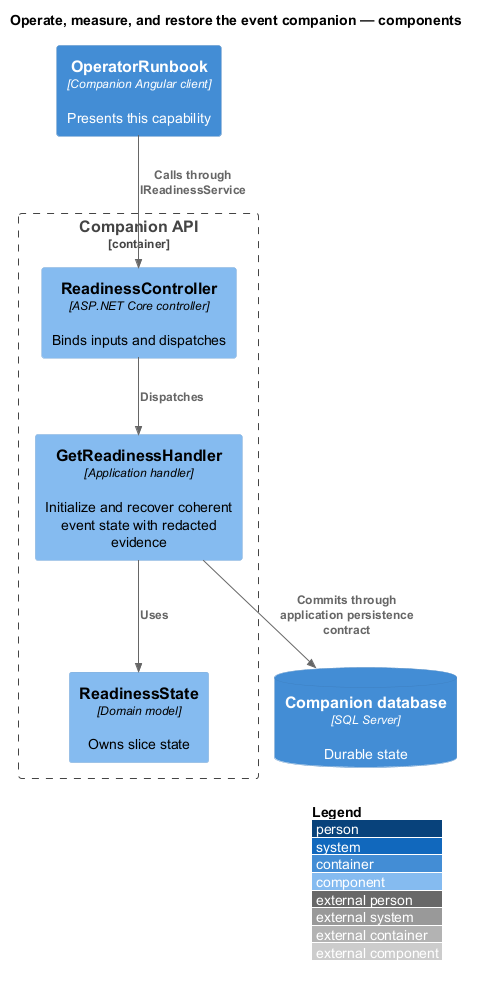

The diagram above was rendered by PlantUML. Its source (embedded in the PNG):
@startuml
!include <C4/C4_Component>
LAYOUT_WITH_LEGEND()
title Operate, measure, and restore the event companion — components
Container(client, "OperatorRunbook", "Companion Angular client", "Presents this capability")
Container_Boundary(api, "Companion API") {
Component(entry, "ReadinessController", "ASP.NET Core controller", "Binds inputs and dispatches")
Component(handler, "GetReadinessHandler", "Application handler", "Initialize and recover coherent event state with redacted evidence")
Component(entity, "ReadinessState", "Domain model", "Owns slice state")
}
ContainerDb(db, "Companion database", "SQL Server", "Durable state")
Rel(client, entry, "Calls through IReadinessService")
Rel(entry, handler, "Dispatches")
Rel(handler, entity, "Uses")
Rel(handler, db, "Commits through application persistence contract")
@enduml